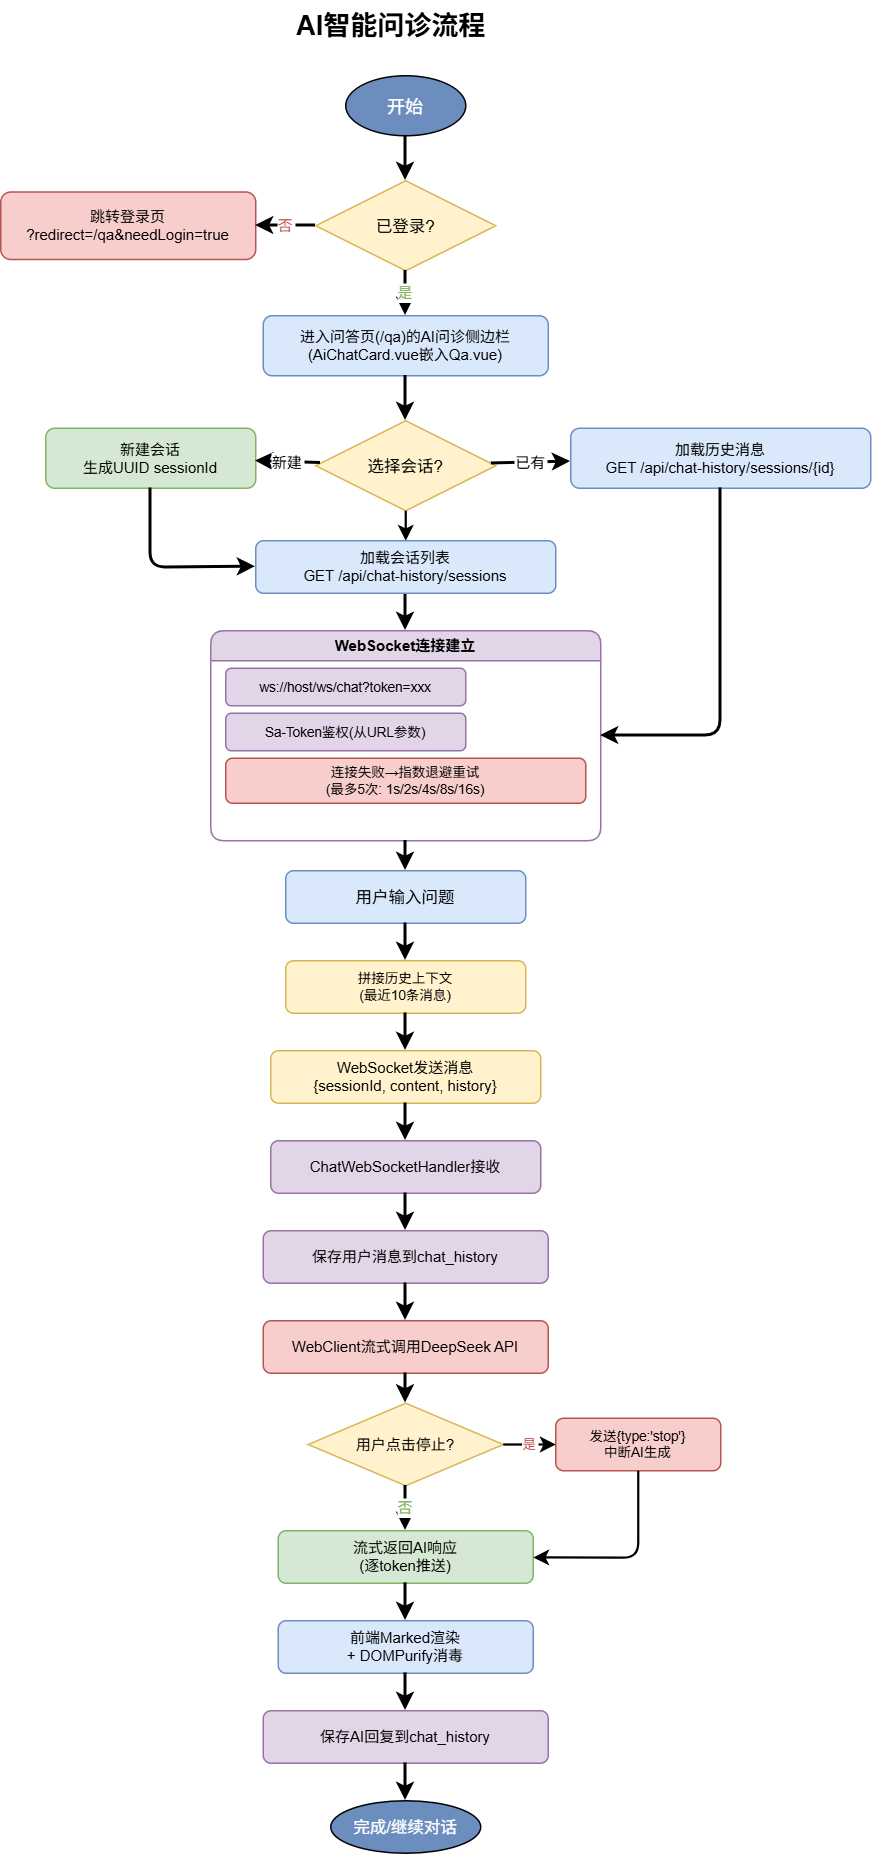

The diagram above was exported from draw.io. Its source (the exported page's mxGraphModel, read from the mxfile embedded in the PNG):
<mxGraphModel dx="1076" dy="594" grid="1" gridSize="10" guides="1" tooltips="1" connect="1" arrows="1" fold="1" page="1" pageScale="1" pageWidth="1100" pageHeight="1400" math="0" shadow="0">
  <root>
    <mxCell id="0" />
    <mxCell id="1" parent="0" />
    <mxCell id="title" parent="1" style="text;html=1;fontSize=18;fontStyle=1;align=center;" value="AI智能问诊流程" vertex="1">
      <mxGeometry height="35" width="300" x="320" y="10" as="geometry" />
    </mxCell>
    <mxCell id="start" parent="1" style="ellipse;fillColor=#6c8ebf;fontColor=#fff;" value="开始" vertex="1">
      <mxGeometry height="40" width="80" x="440" y="60" as="geometry" />
    </mxCell>
    <mxCell id="d1" parent="1" style="rhombus;fillColor=#fff2cc;strokeColor=#d6b656;fontSize=11;" value="已登录?" vertex="1">
      <mxGeometry height="60" width="120" x="420" y="130" as="geometry" />
    </mxCell>
    <mxCell id="f0" parent="1" style="rounded=1;fillColor=#f8cecc;strokeColor=#b85450;fontSize=10;" value="跳转登录页&#10;?redirect=/qa&amp;needLogin=true" vertex="1">
      <mxGeometry height="45" width="170" x="210" y="137.5" as="geometry" />
    </mxCell>
    <mxCell id="f1" parent="1" style="rounded=1;fillColor=#dae8fc;strokeColor=#6c8ebf;fontSize=10;" value="进入问答页(/qa)的AI问诊侧边栏&#10;(AiChatCard.vue嵌入Qa.vue)" vertex="1">
      <mxGeometry height="40" width="190" x="385" y="220" as="geometry" />
    </mxCell>
    <mxCell id="d2" parent="1" style="rhombus;fillColor=#fff2cc;strokeColor=#d6b656;fontSize=11;" value="选择会话?" vertex="1">
      <mxGeometry height="60" width="120" x="420" y="290" as="geometry" />
    </mxCell>
    <mxCell id="f2" parent="1" style="rounded=1;fillColor=#d5e8d4;strokeColor=#82b366;fontSize=10;" value="新建会话&#10;生成UUID sessionId" vertex="1">
      <mxGeometry height="40" width="140" x="240" y="295" as="geometry" />
    </mxCell>
    <mxCell id="f3" parent="1" style="rounded=1;fillColor=#dae8fc;strokeColor=#6c8ebf;fontSize=10;" value="加载历史消息&#10;GET /api/chat-history/sessions/{id}" vertex="1">
      <mxGeometry height="40" width="200" x="590" y="295" as="geometry" />
    </mxCell>
    <mxCell id="ws_box" parent="1" style="swimlane;startSize=20;fillColor=#e1d5e7;strokeColor=#9673a6;fontSize=10;rounded=1;" value="WebSocket连接建立" vertex="1">
      <mxGeometry height="140" width="260" x="350" y="430" as="geometry" />
    </mxCell>
    <mxCell id="ws1" parent="ws_box" style="rounded=1;fillColor=#e1d5e7;strokeColor=#9673a6;fontSize=9;" value="ws://host/ws/chat?token=xxx" vertex="1">
      <mxGeometry height="25" width="160" x="10" y="25" as="geometry" />
    </mxCell>
    <mxCell id="ws2" parent="ws_box" style="rounded=1;fillColor=#e1d5e7;strokeColor=#9673a6;fontSize=9;" value="Sa-Token鉴权(从URL参数)" vertex="1">
      <mxGeometry height="25" width="160" x="10" y="55" as="geometry" />
    </mxCell>
    <mxCell id="ws3" parent="ws_box" style="rounded=1;fillColor=#f8cecc;strokeColor=#b85450;fontSize=9;" value="连接失败→指数退避重试&#10;(最多5次: 1s/2s/4s/8s/16s)" vertex="1">
      <mxGeometry height="30" width="240" x="10" y="85" as="geometry" />
    </mxCell>
    <mxCell id="f4" parent="1" style="rounded=1;fillColor=#dae8fc;strokeColor=#6c8ebf;fontSize=11;" value="用户输入问题" vertex="1">
      <mxGeometry height="35" width="160" x="400" y="590" as="geometry" />
    </mxCell>
    <mxCell id="f4b" parent="1" style="rounded=1;fillColor=#fff2cc;strokeColor=#d6b656;fontSize=9;" value="拼接历史上下文&#10;(最近10条消息)" vertex="1">
      <mxGeometry height="35" width="160" x="400" y="650" as="geometry" />
    </mxCell>
    <mxCell id="f5" parent="1" style="rounded=1;fillColor=#fff2cc;strokeColor=#d6b656;fontSize=10;" value="WebSocket发送消息&#10;{sessionId, content, history}" vertex="1">
      <mxGeometry height="35" width="180" x="390" y="710" as="geometry" />
    </mxCell>
    <mxCell id="f6" parent="1" style="rounded=1;fillColor=#e1d5e7;strokeColor=#9673a6;fontSize=10;" value="ChatWebSocketHandler接收" vertex="1">
      <mxGeometry height="35" width="180" x="390" y="770" as="geometry" />
    </mxCell>
    <mxCell id="f7" parent="1" style="rounded=1;fillColor=#e1d5e7;strokeColor=#9673a6;fontSize=10;" value="保存用户消息到chat_history" vertex="1">
      <mxGeometry height="35" width="190" x="385" y="830" as="geometry" />
    </mxCell>
    <mxCell id="f8" parent="1" style="rounded=1;fillColor=#f8cecc;strokeColor=#b85450;fontSize=10;" value="WebClient流式调用DeepSeek API" vertex="1">
      <mxGeometry height="35" width="190" x="385" y="890" as="geometry" />
    </mxCell>
    <mxCell id="d_stop" parent="1" style="rhombus;fillColor=#fff2cc;strokeColor=#d6b656;fontSize=10;" value="用户点击停止?" vertex="1">
      <mxGeometry height="55" width="130" x="415" y="945" as="geometry" />
    </mxCell>
    <mxCell id="f_stop" parent="1" style="rounded=1;fillColor=#f8cecc;strokeColor=#b85450;fontSize=9;" value="发送{type:'stop'}&#10;中断AI生成" vertex="1">
      <mxGeometry height="35" width="110" x="580" y="955" as="geometry" />
    </mxCell>
    <mxCell id="f9" parent="1" style="rounded=1;fillColor=#d5e8d4;strokeColor=#82b366;fontSize=10;" value="流式返回AI响应&#10;(逐token推送)" vertex="1">
      <mxGeometry height="35" width="170" x="395" y="1030" as="geometry" />
    </mxCell>
    <mxCell id="f10" parent="1" style="rounded=1;fillColor=#dae8fc;strokeColor=#6c8ebf;fontSize=10;" value="前端Marked渲染&#10;+ DOMPurify消毒" vertex="1">
      <mxGeometry height="35" width="170" x="395" y="1090" as="geometry" />
    </mxCell>
    <mxCell id="f11" parent="1" style="rounded=1;fillColor=#e1d5e7;strokeColor=#9673a6;fontSize=10;" value="保存AI回复到chat_history" vertex="1">
      <mxGeometry height="35" width="190" x="385" y="1150" as="geometry" />
    </mxCell>
    <mxCell id="end" parent="1" style="ellipse;fillColor=#6c8ebf;fontColor=#fff;fontSize=11;" value="完成/继续对话" vertex="1">
      <mxGeometry height="35" width="100" x="430" y="1210" as="geometry" />
    </mxCell>
    <mxCell id="c0" edge="1" parent="1" source="start" style="strokeWidth=2;" target="d1">
      <mxGeometry relative="1" as="geometry" />
    </mxCell>
    <mxCell id="c1" edge="1" parent="1" source="d1" style="strokeWidth=2;fontSize=10;fontColor=#b85450;" target="f0" value="否">
      <mxGeometry relative="1" as="geometry" />
    </mxCell>
    <mxCell id="c2" edge="1" parent="1" source="d1" style="strokeWidth=2;fontSize=10;fontColor=#82b366;" target="f1" value="是">
      <mxGeometry relative="1" as="geometry" />
    </mxCell>
    <mxCell id="c3" edge="1" parent="1" source="f1" style="strokeWidth=2;" target="d2">
      <mxGeometry relative="1" as="geometry" />
    </mxCell>
    <mxCell id="c4" edge="1" parent="1" source="d2" style="strokeWidth=2;fontSize=10;" target="f2" value="新建">
      <mxGeometry relative="1" as="geometry" />
    </mxCell>
    <mxCell id="c5" edge="1" parent="1" source="d2" style="strokeWidth=2;fontSize=10;" target="f3" value="已有">
      <mxGeometry relative="1" as="geometry" />
    </mxCell>
    <mxCell id="c5b" edge="1" parent="1" source="d2" style="strokeWidth=1.5;" target="f3b">
      <mxGeometry relative="1" as="geometry">
        <mxPoint x="530" y="378" as="sourcePoint" />
      </mxGeometry>
    </mxCell>
    <mxCell id="c6" edge="1" parent="1" source="f3b" style="strokeWidth=2;entryX=0.5;entryY=0;entryDx=0;entryDy=0;exitX=0.5;exitY=1;exitDx=0;exitDy=0;" target="ws_box">
      <mxGeometry relative="1" as="geometry">
        <Array as="points" />
      </mxGeometry>
    </mxCell>
    <mxCell id="c7" edge="1" parent="1" source="f3" style="strokeWidth=2;entryX=1;entryY=0.5;entryDx=0;entryDy=0;" target="ws_box">
      <mxGeometry relative="1" as="geometry">
        <Array as="points">
          <mxPoint x="690" y="500" />
        </Array>
      </mxGeometry>
    </mxCell>
    <mxCell id="c7b" edge="1" parent="1" source="ws_box" style="strokeWidth=2;" target="f4">
      <mxGeometry relative="1" as="geometry" />
    </mxCell>
    <mxCell id="c8" edge="1" parent="1" source="f4" style="strokeWidth=2;" target="f4b">
      <mxGeometry relative="1" as="geometry" />
    </mxCell>
    <mxCell id="c8b" edge="1" parent="1" source="f4b" style="strokeWidth=2;" target="f5">
      <mxGeometry relative="1" as="geometry" />
    </mxCell>
    <mxCell id="c9" edge="1" parent="1" source="f5" style="strokeWidth=2;" target="f6">
      <mxGeometry relative="1" as="geometry" />
    </mxCell>
    <mxCell id="c10" edge="1" parent="1" source="f6" style="strokeWidth=2;" target="f7">
      <mxGeometry relative="1" as="geometry" />
    </mxCell>
    <mxCell id="c11" edge="1" parent="1" source="f7" style="strokeWidth=2;" target="f8">
      <mxGeometry relative="1" as="geometry" />
    </mxCell>
    <mxCell id="c11b" edge="1" parent="1" source="f8" style="strokeWidth=2;" target="d_stop">
      <mxGeometry relative="1" as="geometry" />
    </mxCell>
    <mxCell id="c_stop1" edge="1" parent="1" source="d_stop" style="strokeWidth=1.5;fontSize=9;fontColor=#b85450;" target="f_stop" value="是">
      <mxGeometry relative="1" as="geometry" />
    </mxCell>
    <mxCell id="c_stop2" edge="1" parent="1" source="f_stop" style="strokeWidth=1.5;" target="f9">
      <mxGeometry relative="1" as="geometry">
        <Array as="points">
          <mxPoint x="635" y="1048" />
        </Array>
      </mxGeometry>
    </mxCell>
    <mxCell id="c12" edge="1" parent="1" source="d_stop" style="strokeWidth=2;fontSize=10;fontColor=#82b366;" target="f9" value="否">
      <mxGeometry relative="1" as="geometry" />
    </mxCell>
    <mxCell id="c13" edge="1" parent="1" source="f9" style="strokeWidth=2;" target="f10">
      <mxGeometry relative="1" as="geometry" />
    </mxCell>
    <mxCell id="c14" edge="1" parent="1" source="f10" style="strokeWidth=2;" target="f11">
      <mxGeometry relative="1" as="geometry" />
    </mxCell>
    <mxCell id="c15" edge="1" parent="1" source="f11" style="strokeWidth=2;" target="end">
      <mxGeometry relative="1" as="geometry" />
    </mxCell>
    <mxCell id="lviW0WWBKlvKFp_VXrpD-1" edge="1" parent="1" source="f2" style="strokeWidth=2;exitX=0.5;exitY=1;exitDx=0;exitDy=0;entryX=0;entryY=0.5;entryDx=0;entryDy=0;" target="f3b" value="">
      <mxGeometry relative="1" as="geometry">
        <Array as="points">
          <mxPoint x="310" y="388" />
        </Array>
        <mxPoint x="341" y="335" as="sourcePoint" />
        <mxPoint x="490" y="420" as="targetPoint" />
      </mxGeometry>
    </mxCell>
    <mxCell id="f3b" parent="1" style="rounded=1;fillColor=#dae8fc;strokeColor=#6c8ebf;fontSize=10;" value="加载会话列表&#10;GET /api/chat-history/sessions" vertex="1">
      <mxGeometry height="35" width="200" x="380" y="370" as="geometry" />
    </mxCell>
  </root>
</mxGraphModel>